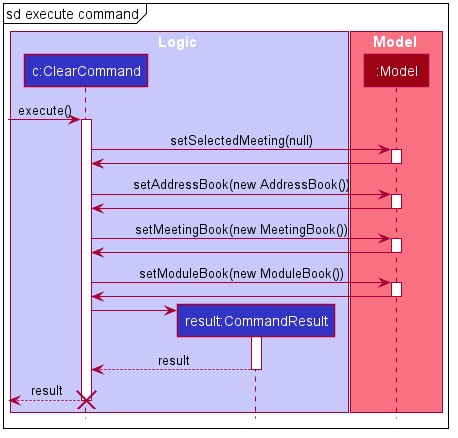

The diagram above was rendered by PlantUML. Its source (embedded in the PNG):
@startuml








skinparam BackgroundColor #FFFFFFF

skinparam Shadowing false

skinparam Class {
    FontColor #FFFFFF
    BorderThickness 1
    BorderColor #FFFFFF
    StereotypeFontColor #FFFFFF
    FontName Arial
}

skinparam Actor {
    BorderColor #000000
    Color #000000
    FontName Arial
}

skinparam Sequence {
    MessageAlign center
    BoxFontSize 15
    BoxPadding 0
    BoxFontColor #FFFFFF
    FontName Arial
}

skinparam Participant {
    FontColor #FFFFFFF
    Padding 20
}

skinparam MinClassWidth 50
skinparam ParticipantPadding 10
skinparam Shadowing false
skinparam DefaultTextAlignment center
skinparam packageStyle Rectangle

hide footbox
hide members
hide circle
mainframe sd execute command

box Logic #C8C8FA
participant "c:ClearCommand" as ClearCommand #3333C4
participant "result:CommandResult" as CommandResult #3333C4
end box

box Model #F97181

participant ":Model" as Model #9D0012
end box
[-> ClearCommand : execute()
activate ClearCommand

ClearCommand -> Model : setSelectedMeeting(null)
activate Model

Model -> ClearCommand
deactivate Model

ClearCommand -> Model : setAddressBook(new AddressBook())
activate Model

Model -> ClearCommand
deactivate Model

ClearCommand -> Model : setMeetingBook(new MeetingBook())
activate Model

Model -> ClearCommand
deactivate Model

ClearCommand -> Model : setModuleBook(new ModuleBook())
activate Model

Model -> ClearCommand
deactivate Model

create CommandResult
ClearCommand -> CommandResult
activate CommandResult

CommandResult --> ClearCommand : result
deactivate CommandResult

ClearCommand -->[ : result
destroy ClearCommand
@enduml